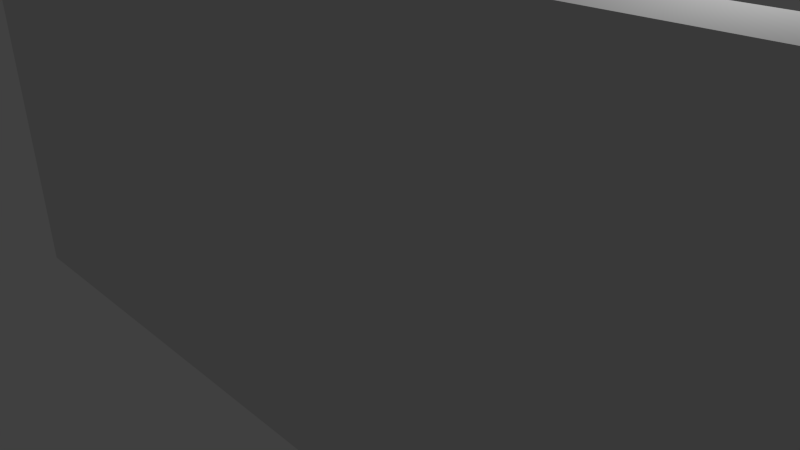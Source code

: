 # Source: Floor_Gate.blend  (saved by Blender 2.71.0; exported with 4.5.12 LTS)
import bpy
from mathutils import Matrix  # noqa: F401  (used for matrix-valued properties, if any)

bpy.ops.wm.read_factory_settings(use_empty=True)
scene = bpy.context.scene
scene.name = 'Scene'

# ---- collections
col_collection_1 = bpy.data.collections.new('Collection 1'); scene.collection.children.link(col_collection_1)

# ---- materials (node trees are filled in below, after node groups)
mat_floor_normal = bpy.data.materials.new('floor-normal')
mat_floor_normal.alpha_threshold = 0.0
mat_floor_normal.use_transparent_shadow = False
mat_floor_normal.roughness = 0.5
mat_floor_normal.line_color = (0.0, 0.0, 0.0, 1.0)

# ---- material node trees

# ---- world
world_world = bpy.data.worlds.new('World'); scene.world = world_world
world_world.color = (0.05088, 0.05088, 0.05088)
world_world.use_sun_shadow = False
world_world.sun_shadow_jitter_overblur = 0.0
world_world.cycles.sampling_method = 'MANUAL'
world_world.cycles.sample_map_resolution = 256

# ---- cameras
cam_camera = bpy.data.cameras.new('Camera')
cam_camera.clip_end = 100.0
cam_camera.lens = 35.0
cam_camera.sensor_width = 32.0
cam_camera.sensor_height = 18.0
cam_camera.ortho_scale = 7.314
cam_camera.dof.focus_distance = 0.0
cam_camera.dof.aperture_fstop = 128.0

# ---- lights
light_lamp = bpy.data.lights.new('Lamp', 'POINT')
light_lamp.transmission_factor = 0.0
light_lamp.cutoff_distance = 30.0
light_lamp.energy = 100.0
light_lamp.shadow_buffer_clip_start = 1.001
light_lamp.shadow_soft_size = 0.1
light_lamp.shadow_maximum_resolution = 0.006
light_lamp.use_absolute_resolution = True
light_lamp.cycles.use_multiple_importance_sampling = False

# ---- meshes
me_cube = bpy.data.meshes.new('Cube')
me_cube.from_pydata([(1.0, 1.0, -1.0), (1.0, -1.0, -1.0), (-1.0, -1.0, -1.0), (-1.0, 1.0, -1.0), (1.0, 1.0, 1.0), (1.0, -1.0, 1.0), (-1.0, -1.0, 1.0), (-1.0, 1.0, 1.0)], [], [(0, 1, 2, 3), (4, 7, 6, 5), (0, 4, 5, 1), (1, 5, 6, 2), (2, 6, 7, 3), (4, 0, 3, 7)])
_uv = me_cube.uv_layers.new(name='UVMap')
_uv.uv.foreach_set('vector', [0.0, 0.5, 0.0, 1.0, 1.0, 1.0, 1.0, 0.5, 1.0, 1.0, 0.9688, 1.0, 0.9688, 0.9688, 1.0, 0.9688, 0.9688, 1.0, 1.0, 1.0, 1.0, 0.9688, 0.9688, 0.9688, 1.0, 0.9688, 1.0, 1.0, 0.9688, 1.0, 0.9688, 0.9688, 1.0, 0.9688, 0.9688, 0.9688, 0.9688, 1.0, 1.0, 1.0, 0.0, 0.0, 0.0, 0.5, 1.0, 0.5, 1.0, 0.0])
me_cube.materials.append(mat_floor_normal)
me_cube.use_remesh_preserve_volume = False
me_cube.use_remesh_preserve_attributes = False
me_cube.use_mirror_vertex_groups = False
me_cube.update()

# ---- objects
ob_floor_gate = bpy.data.objects.new('Floor Gate', me_cube)
ob_lamp = bpy.data.objects.new('Lamp', light_lamp)
ob_camera = bpy.data.objects.new('Camera', cam_camera)

# ---- transforms, parenting, visibility, modifiers, constraints
ob_floor_gate.location = (0.0, 0.0, 0.0)
ob_floor_gate.scale = (10.0, 0.5, 3.75)
ob_floor_gate.lock_rotations_4d = False
ob_floor_gate.empty_display_type = 'ARROWS'
ob_floor_gate.lineart.crease_threshold = 0.0
ob_lamp.location = (4.076, 1.005, 5.904)
ob_lamp.rotation_euler = (0.6503, 0.05522, 1.866)
ob_lamp.lock_rotations_4d = False
ob_lamp.empty_display_type = 'ARROWS'
ob_lamp.color = (0.0, 0.0, 0.0, 0.0)
ob_lamp.lineart.crease_threshold = 0.0
ob_camera.location = (7.481, -6.508, 5.344)
ob_camera.rotation_euler = (1.109, 0.01082, 0.8149)
ob_camera.lock_rotations_4d = False
ob_camera.empty_display_type = 'ARROWS'
ob_camera.color = (0.0, 0.0, 0.0, 0.0)
ob_camera.display_type = 'WIRE'
ob_camera.lineart.crease_threshold = 0.0

# ---- collection membership
col_collection_1.objects.link(ob_floor_gate)
col_collection_1.objects.link(ob_lamp)
col_collection_1.objects.link(ob_camera)

# ---- scene / render settings (as saved in the file)
scene.camera = ob_camera
scene.frame_start = 1; scene.frame_end = 250; scene.frame_set(1)
scene.render.engine = 'BLENDER_EEVEE_NEXT'
scene.render.resolution_percentage = 50
scene.render.dither_intensity = 0.0
scene.cycles.use_denoising = False
scene.cycles.samples = 10
scene.cycles.sampling_pattern = 'TABULATED_SOBOL'
scene.cycles.light_sampling_threshold = 0.0
scene.cycles.use_adaptive_sampling = False
scene.cycles.use_light_tree = False
scene.cycles.blur_glossy = 0.0
scene.cycles.volume_bounces = 1
scene.cycles.pixel_filter_type = 'GAUSSIAN'
scene.cycles.sample_clamp_indirect = 0.0
scene.view_settings.view_transform = 'Standard'
bpy.context.view_layer.update()
